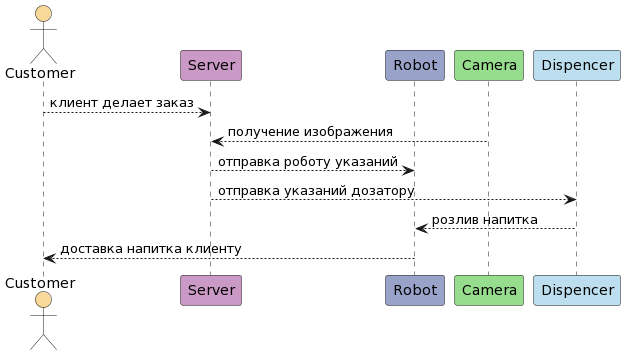

The diagram above was rendered by PlantUML. Its source (embedded in the PNG):
@startuml
actor Customer #F9D99A
participant Server #CA99C6
participant Robot #99A3CA
participant Camera #97DD8E
participant Dispencer #BCDEEE


Customer --> Server : клиент делает заказ
Server <-- Camera : получение изображения
Server --> Robot : отправка роботу указаний
Server --> Dispencer : отправка указаний дозатору
Dispencer --> Robot : розлив напитка
Robot --> Customer : доставка напитка клиенту
@enduml